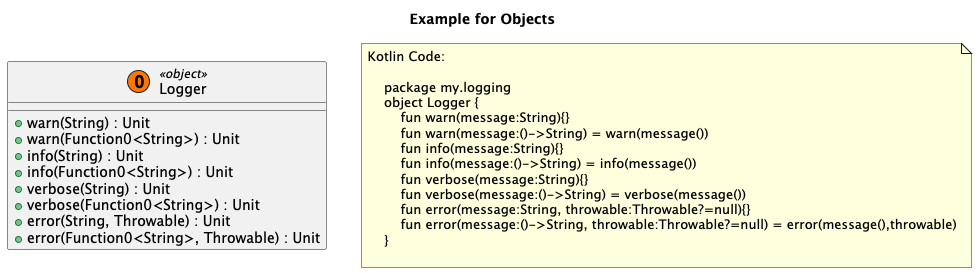

The diagram above was rendered by PlantUML. Its source (embedded in the PNG):
@startuml
title Example for Objects
'This file is generated by the GenerateExamplesForDoc test.

    'my.logging.Logger
    class "Logger" as my_logging_Logger << (O, #FF7700) object>>{
        + warn(String) : Unit
		+ warn(Function0<String>) : Unit
		+ info(String) : Unit
		+ info(Function0<String>) : Unit
		+ verbose(String) : Unit
		+ verbose(Function0<String>) : Unit
		+ error(String, Throwable) : Unit
		+ error(Function0<String>, Throwable) : Unit
    }



 
note as note_of_code
Kotlin Code:

    package my.logging
    object Logger {
        fun warn(message:String){}
        fun warn(message:()->String) = warn(message()) 
        fun info(message:String){}
        fun info(message:()->String) = info(message()) 
        fun verbose(message:String){}
        fun verbose(message:()->String) = verbose(message()) 
        fun error(message:String, throwable:Throwable?=null){}
        fun error(message:()->String, throwable:Throwable?=null) = error(message(),throwable)
    }
    
end note
            
@enduml